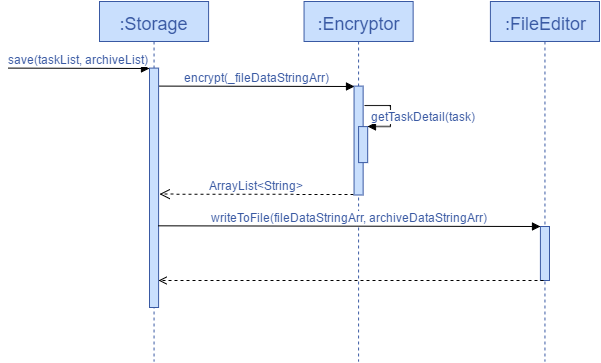

The diagram above was exported from draw.io. Its source (the exported page's mxGraphModel, read from the mxfile embedded in the PNG):
<mxGraphModel dx="1430" dy="736" grid="1" gridSize="10" guides="1" tooltips="1" connect="1" arrows="1" fold="1" page="1" pageScale="1" pageWidth="826" pageHeight="1169" background="#ffffff" math="0" shadow="0">
  <root>
    <mxCell id="0" />
    <mxCell id="1" parent="0" />
    <mxCell id="2" value="&lt;font color=&quot;#3959a3&quot; style=&quot;font-size: 12px&quot;&gt;encrypt(_fileDataStringArr)&lt;/font&gt;" style="html=1;verticalAlign=bottom;endArrow=block;entryX=0;entryY=0;" parent="1" target="9" edge="1">
      <mxGeometry x="170" y="174.3517241379311" as="geometry">
        <mxPoint x="170" y="174.60000000000002" as="sourcePoint" />
      </mxGeometry>
    </mxCell>
    <mxCell id="3" value="&lt;font color=&quot;#3959a3&quot; style=&quot;font-size: 18px&quot;&gt;:Storage&lt;/font&gt;" style="shape=umlLifeline;perimeter=lifelinePerimeter;whiteSpace=wrap;html=1;container=1;collapsible=0;recursiveResize=0;outlineConnect=0;strokeColor=#3959A3;fillColor=#C9DFFD;gradientColor=none;fontSize=22;" parent="1" vertex="1">
      <mxGeometry x="110" y="90" width="109.09090909090908" height="360" as="geometry" />
    </mxCell>
    <mxCell id="4" value="" style="html=1;points=[];perimeter=orthogonalPerimeter;strokeColor=#3959A3;fillColor=#C9DFFD;gradientColor=none;fontSize=22;" parent="3" vertex="1">
      <mxGeometry x="50" y="66.60000000000001" width="9.090909090909092" height="239.40000000000003" as="geometry" />
    </mxCell>
    <mxCell id="5" value="&lt;font color=&quot;#3959a3&quot; style=&quot;font-size: 12px&quot;&gt;save(taskList, archiveList)&lt;/font&gt;" style="html=1;verticalAlign=bottom;endArrow=block;entryX=0;entryY=0;" parent="3" target="4" edge="1">
      <mxGeometry relative="1" as="geometry">
        <mxPoint x="-90.90909090909089" y="66.60000000000001" as="sourcePoint" />
      </mxGeometry>
    </mxCell>
    <mxCell id="7" value="&lt;font color=&quot;#3959a3&quot; style=&quot;font-size: 18px&quot;&gt;:Encryptor&lt;/font&gt;" style="shape=umlLifeline;perimeter=lifelinePerimeter;whiteSpace=wrap;html=1;container=1;collapsible=0;recursiveResize=0;outlineConnect=0;strokeColor=#3959A3;fillColor=#C9DFFD;gradientColor=none;fontSize=22;" parent="1" vertex="1">
      <mxGeometry x="314.5454545454545" y="90" width="109.09090909090908" height="360" as="geometry" />
    </mxCell>
    <mxCell id="8" value="&lt;font color=&quot;#3959a3&quot; style=&quot;font-size: 12px&quot;&gt;ArrayList&amp;lt;String&amp;gt;&lt;/font&gt;" style="html=1;verticalAlign=bottom;endArrow=open;dashed=1;endSize=8;exitX=-0.029;exitY=0.996;rotation=354;exitPerimeter=0;" parent="1" source="9" edge="1">
      <mxGeometry x="168.80877742946703" y="282.97241379310344" as="geometry">
        <mxPoint x="170" y="282.6" as="targetPoint" />
      </mxGeometry>
    </mxCell>
    <mxCell id="9" value="" style="html=1;points=[];perimeter=orthogonalPerimeter;strokeColor=#3959A3;fillColor=#C9DFFD;gradientColor=none;fontSize=22;" parent="1" vertex="1">
      <mxGeometry x="364.5454545454545" y="174.60000000000002" width="9.090909090909092" height="108.90000000000002" as="geometry" />
    </mxCell>
    <mxCell id="10" value="" style="html=1;points=[];perimeter=orthogonalPerimeter;strokeColor=#3959A3;fillColor=#C9DFFD;gradientColor=none;fontSize=22;" parent="1" vertex="1">
      <mxGeometry x="369.09090909090907" y="215.10000000000002" width="9.090909090909092" height="36" as="geometry" />
    </mxCell>
    <mxCell id="11" value="&lt;font color=&quot;#3959a3&quot; style=&quot;font-size: 12px&quot;&gt;getTaskDetail(task)&lt;/font&gt;" style="edgeStyle=orthogonalEdgeStyle;html=1;align=left;spacingLeft=2;endArrow=block;rounded=0;entryX=1;entryY=0;dashed=1;" parent="1" target="10" edge="1">
      <mxGeometry x="375.7053291536051" y="193.59310344827588" as="geometry">
        <mxPoint x="378.2131661442006" y="193.59310344827588" as="sourcePoint" />
        <Array as="points">
          <mxPoint x="375.45454545454544" y="193.5" />
          <mxPoint x="400.90909090909093" y="193.5" />
          <mxPoint x="400.90909090909093" y="269.1" />
        </Array>
      </mxGeometry>
    </mxCell>
    <mxCell id="12" value="&lt;font color=&quot;#3959a3&quot; style=&quot;font-size: 18px&quot;&gt;:FileEditor&lt;/font&gt;" style="shape=umlLifeline;perimeter=lifelinePerimeter;whiteSpace=wrap;html=1;container=1;collapsible=0;recursiveResize=0;outlineConnect=0;strokeColor=#3959A3;fillColor=#C9DFFD;gradientColor=none;fontSize=22;" parent="1" vertex="1">
      <mxGeometry x="500.9090909090909" y="90" width="109.09090909090908" height="360" as="geometry" />
    </mxCell>
    <mxCell id="15" value="" style="html=1;points=[];perimeter=orthogonalPerimeter;strokeColor=#3959A3;fillColor=#C9DFFD;gradientColor=none;fontSize=22;" parent="12" vertex="1">
      <mxGeometry x="50" y="225" width="9.090909090909092" height="54" as="geometry" />
    </mxCell>
    <mxCell id="13" value="&lt;font color=&quot;#3959a3&quot; style=&quot;font-size: 12px&quot;&gt;writeToFile(fileDataStringArr, archiveDataStringArr)&lt;/font&gt;" style="html=1;verticalAlign=bottom;endArrow=block;entryX=0;entryY=0;exitX=0.943;exitY=0.621;exitPerimeter=0;" parent="1" target="15" edge="1">
      <mxGeometry x="355.45454545454544" y="314.7517241379311" as="geometry">
        <mxPoint x="168.80877742946703" y="314.3172413793104" as="sourcePoint" />
      </mxGeometry>
    </mxCell>
    <mxCell id="19" value="" style="endArrow=open;html=1;dashed=1;entryX=0.99;entryY=0.887;entryPerimeter=0;endFill=0;" parent="1" target="4" edge="1">
      <mxGeometry width="50" height="50" relative="1" as="geometry">
        <mxPoint x="554" y="369" as="sourcePoint" />
        <mxPoint x="172" y="370" as="targetPoint" />
      </mxGeometry>
    </mxCell>
  </root>
</mxGraphModel>